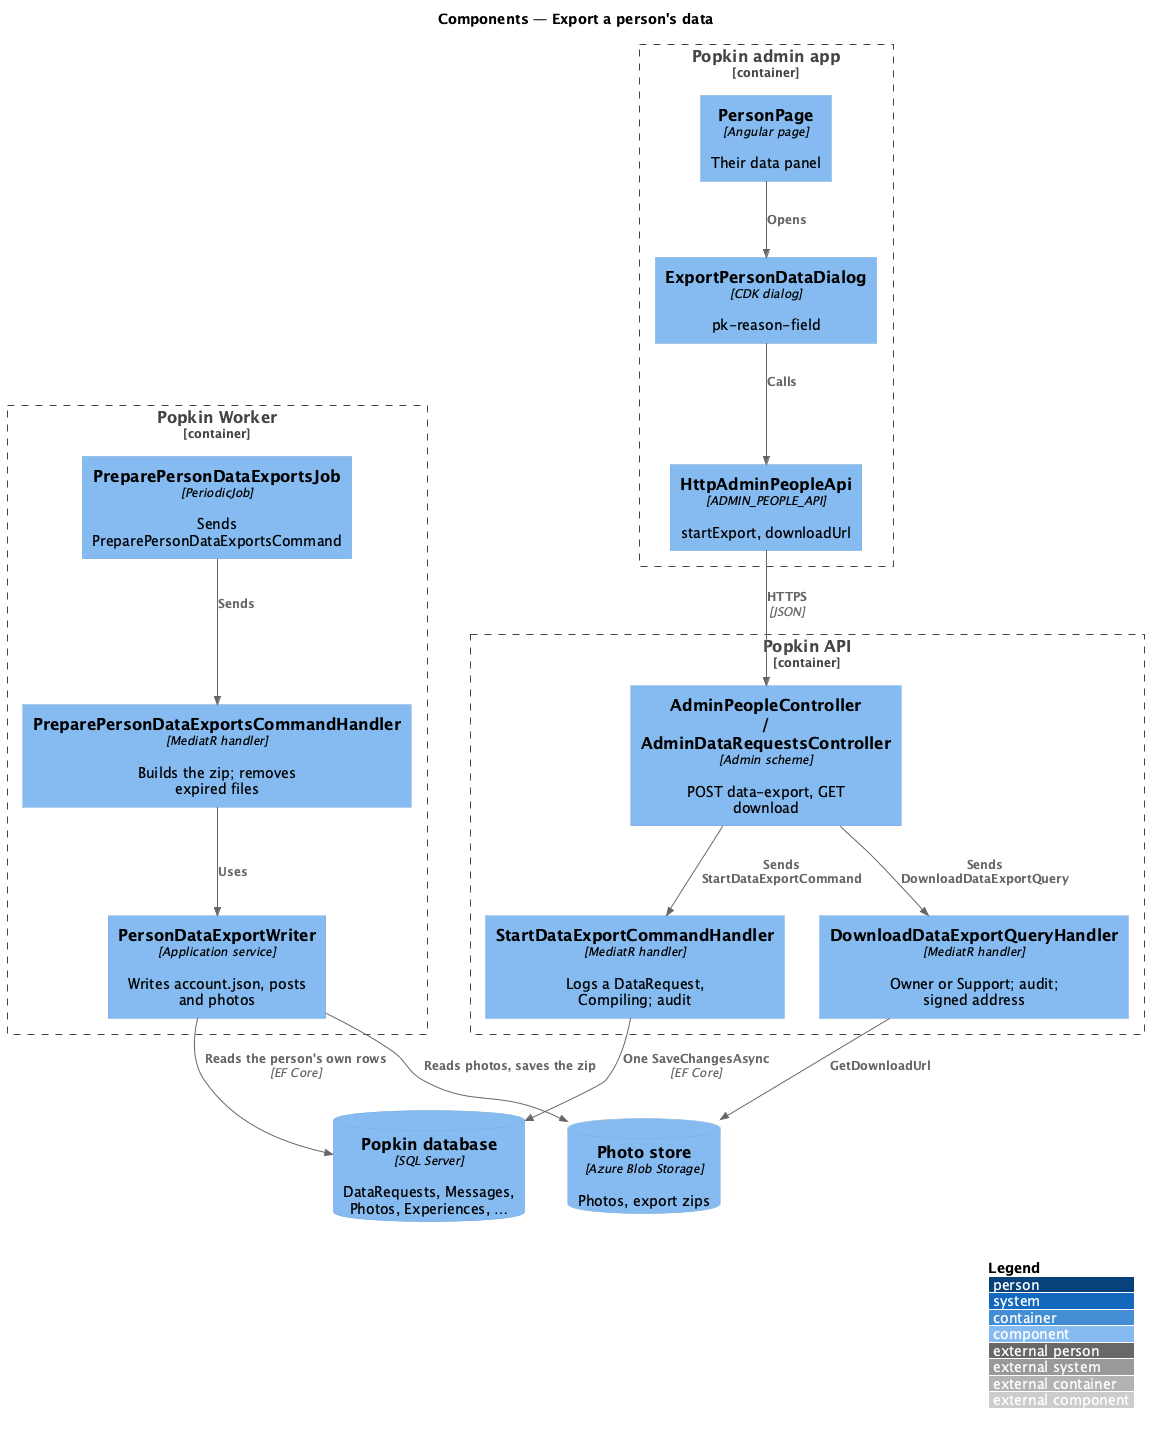

The diagram above was rendered by PlantUML. Its source (embedded in the PNG):
@startuml
!include <C4/C4_Component>
LAYOUT_WITH_LEGEND()
title Components — Export a person's data

Container_Boundary(adminapp, "Popkin admin app") {
  Component(page, "PersonPage", "Angular page", "Their data panel")
  Component(dlg, "ExportPersonDataDialog", "CDK dialog", "pk-reason-field")
  Component(client, "HttpAdminPeopleApi", "ADMIN_PEOPLE_API", "startExport, downloadUrl")
}
Container_Boundary(apic, "Popkin API") {
  Component(ctrl, "AdminPeopleController / AdminDataRequestsController", "Admin scheme", "POST data-export, GET download")
  Component(start, "StartDataExportCommandHandler", "MediatR handler", "Logs a DataRequest, Compiling; audit")
  Component(download, "DownloadDataExportQueryHandler", "MediatR handler", "Owner or Support; audit; signed address")
}
Container_Boundary(workerc, "Popkin Worker") {
  Component(job, "PreparePersonDataExportsJob", "PeriodicJob", "Sends PreparePersonDataExportsCommand")
  Component(prep, "PreparePersonDataExportsCommandHandler", "MediatR handler", "Builds the zip; removes expired files")
  Component(writer, "PersonDataExportWriter", "Application service", "Writes account.json, posts and photos")
}
ComponentDb(db, "Popkin database", "SQL Server", "DataRequests, Messages, Photos, Experiences, …")
ComponentDb(store, "Photo store", "Azure Blob Storage", "Photos, export zips")
Rel(page, dlg, "Opens")
Rel(dlg, client, "Calls")
Rel(client, ctrl, "HTTPS", "JSON")
Rel(ctrl, start, "Sends StartDataExportCommand")
Rel(ctrl, download, "Sends DownloadDataExportQuery")
Rel(start, db, "One SaveChangesAsync", "EF Core")
Rel(download, store, "GetDownloadUrl")
Rel(job, prep, "Sends")
Rel(prep, writer, "Uses")
Rel(writer, db, "Reads the person's own rows", "EF Core")
Rel(writer, store, "Reads photos, saves the zip")
@enduml